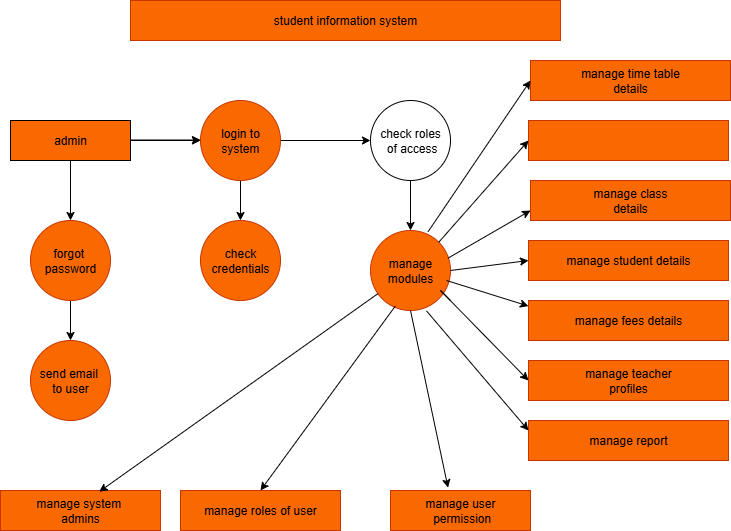

The diagram above was exported from draw.io. Its source (the exported page's mxGraphModel, read from the mxfile embedded in the PNG):
<mxGraphModel dx="1034" dy="574" grid="1" gridSize="10" guides="1" tooltips="1" connect="1" arrows="1" fold="1" page="1" pageScale="1" pageWidth="850" pageHeight="1100" background="light-dark(#FFFFFF,#000000)" math="0" shadow="0">
  <root>
    <mxCell id="0" />
    <mxCell id="1" parent="0" />
    <mxCell id="Nr3dFcfWALeVG4TjlSHD-24" value="student information system" style="rounded=0;whiteSpace=wrap;html=1;fillColor=light-dark(#FA6800,#FF8000);fontColor=#000000;strokeColor=#C73500;" vertex="1" parent="1">
      <mxGeometry x="150" y="70" width="430" height="40" as="geometry" />
    </mxCell>
    <mxCell id="Nr3dFcfWALeVG4TjlSHD-46" value="" style="edgeStyle=orthogonalEdgeStyle;rounded=0;orthogonalLoop=1;jettySize=auto;html=1;" edge="1" parent="1" source="Nr3dFcfWALeVG4TjlSHD-25" target="Nr3dFcfWALeVG4TjlSHD-28">
      <mxGeometry relative="1" as="geometry" />
    </mxCell>
    <mxCell id="Nr3dFcfWALeVG4TjlSHD-48" value="" style="edgeStyle=orthogonalEdgeStyle;rounded=0;orthogonalLoop=1;jettySize=auto;html=1;" edge="1" parent="1" source="Nr3dFcfWALeVG4TjlSHD-25" target="Nr3dFcfWALeVG4TjlSHD-26">
      <mxGeometry relative="1" as="geometry" />
    </mxCell>
    <mxCell id="Nr3dFcfWALeVG4TjlSHD-25" value="login to system" style="ellipse;whiteSpace=wrap;html=1;aspect=fixed;fillColor=light-dark(#FA6800,#FF8000);fontColor=#000000;strokeColor=#C73500;" vertex="1" parent="1">
      <mxGeometry x="220" y="170" width="80" height="80" as="geometry" />
    </mxCell>
    <mxCell id="Nr3dFcfWALeVG4TjlSHD-52" value="" style="edgeStyle=orthogonalEdgeStyle;rounded=0;orthogonalLoop=1;jettySize=auto;html=1;" edge="1" parent="1" source="Nr3dFcfWALeVG4TjlSHD-26" target="Nr3dFcfWALeVG4TjlSHD-27">
      <mxGeometry relative="1" as="geometry" />
    </mxCell>
    <mxCell id="Nr3dFcfWALeVG4TjlSHD-26" value="check roles&lt;div&gt;&amp;nbsp;of access&lt;/div&gt;" style="ellipse;whiteSpace=wrap;html=1;aspect=fixed;fillColor=light-dark(#FFFFFF,#FF8000);" vertex="1" parent="1">
      <mxGeometry x="390" y="170" width="80" height="80" as="geometry" />
    </mxCell>
    <mxCell id="Nr3dFcfWALeVG4TjlSHD-27" value="manage&lt;div&gt;modules&lt;/div&gt;" style="ellipse;whiteSpace=wrap;html=1;aspect=fixed;fillColor=light-dark(#FA6800,#FF8000);fontColor=#000000;strokeColor=#C73500;" vertex="1" parent="1">
      <mxGeometry x="390" y="300" width="80" height="80" as="geometry" />
    </mxCell>
    <mxCell id="Nr3dFcfWALeVG4TjlSHD-28" value="check credentials" style="ellipse;whiteSpace=wrap;html=1;aspect=fixed;fillColor=light-dark(#FA6800,#FF8000);fontColor=#000000;strokeColor=#C73500;" vertex="1" parent="1">
      <mxGeometry x="220" y="290" width="80" height="80" as="geometry" />
    </mxCell>
    <mxCell id="Nr3dFcfWALeVG4TjlSHD-43" value="" style="edgeStyle=orthogonalEdgeStyle;rounded=0;orthogonalLoop=1;jettySize=auto;html=1;" edge="1" parent="1" source="Nr3dFcfWALeVG4TjlSHD-30" target="Nr3dFcfWALeVG4TjlSHD-25">
      <mxGeometry relative="1" as="geometry" />
    </mxCell>
    <mxCell id="Nr3dFcfWALeVG4TjlSHD-53" value="" style="edgeStyle=orthogonalEdgeStyle;rounded=0;orthogonalLoop=1;jettySize=auto;html=1;" edge="1" parent="1" source="Nr3dFcfWALeVG4TjlSHD-30" target="Nr3dFcfWALeVG4TjlSHD-31">
      <mxGeometry relative="1" as="geometry" />
    </mxCell>
    <mxCell id="Nr3dFcfWALeVG4TjlSHD-30" value="admin" style="rounded=0;whiteSpace=wrap;html=1;fillColor=light-dark(#FA6800,#FF8000);" vertex="1" parent="1">
      <mxGeometry x="30" y="190" width="120" height="40" as="geometry" />
    </mxCell>
    <mxCell id="Nr3dFcfWALeVG4TjlSHD-54" value="" style="edgeStyle=orthogonalEdgeStyle;rounded=0;orthogonalLoop=1;jettySize=auto;html=1;" edge="1" parent="1" source="Nr3dFcfWALeVG4TjlSHD-31" target="Nr3dFcfWALeVG4TjlSHD-32">
      <mxGeometry relative="1" as="geometry" />
    </mxCell>
    <mxCell id="Nr3dFcfWALeVG4TjlSHD-31" value="forgot&amp;nbsp;&lt;div&gt;password&lt;/div&gt;" style="ellipse;whiteSpace=wrap;html=1;aspect=fixed;fillColor=light-dark(#FA6800,#FF8000);fontColor=#000000;strokeColor=#C73500;" vertex="1" parent="1">
      <mxGeometry x="50" y="290" width="80" height="80" as="geometry" />
    </mxCell>
    <mxCell id="Nr3dFcfWALeVG4TjlSHD-32" value="send email&amp;nbsp;&lt;div&gt;to user&lt;/div&gt;" style="ellipse;whiteSpace=wrap;html=1;aspect=fixed;fillColor=light-dark(#FA6800,#FF8000);fontColor=#000000;strokeColor=#C73500;" vertex="1" parent="1">
      <mxGeometry x="50" y="410" width="80" height="80" as="geometry" />
    </mxCell>
    <mxCell id="Nr3dFcfWALeVG4TjlSHD-33" value="manage time table&lt;div&gt;details&lt;/div&gt;" style="rounded=0;whiteSpace=wrap;html=1;fillColor=#fa6800;fontColor=#000000;strokeColor=#C73500;" vertex="1" parent="1">
      <mxGeometry x="550" y="130" width="200" height="40" as="geometry" />
    </mxCell>
    <mxCell id="Nr3dFcfWALeVG4TjlSHD-34" value="manage class&lt;div&gt;details&lt;/div&gt;" style="rounded=0;whiteSpace=wrap;html=1;fillColor=#fa6800;fontColor=#000000;strokeColor=#C73500;" vertex="1" parent="1">
      <mxGeometry x="550" y="250" width="200" height="40" as="geometry" />
    </mxCell>
    <mxCell id="Nr3dFcfWALeVG4TjlSHD-35" value="manage user&lt;div&gt;&amp;nbsp;permission&lt;/div&gt;" style="rounded=0;whiteSpace=wrap;html=1;fillColor=#fa6800;fontColor=#000000;strokeColor=#C73500;" vertex="1" parent="1">
      <mxGeometry x="410" y="560" width="140" height="40" as="geometry" />
    </mxCell>
    <mxCell id="Nr3dFcfWALeVG4TjlSHD-36" value="manage roles of user" style="rounded=0;whiteSpace=wrap;html=1;fillColor=#fa6800;fontColor=#000000;strokeColor=#C73500;" vertex="1" parent="1">
      <mxGeometry x="200" y="560" width="160" height="40" as="geometry" />
    </mxCell>
    <mxCell id="Nr3dFcfWALeVG4TjlSHD-37" value="manage report" style="rounded=0;whiteSpace=wrap;html=1;fillColor=#fa6800;fontColor=#000000;strokeColor=#C73500;" vertex="1" parent="1">
      <mxGeometry x="548" y="490" width="200" height="40" as="geometry" />
    </mxCell>
    <mxCell id="Nr3dFcfWALeVG4TjlSHD-38" value="" style="rounded=0;whiteSpace=wrap;html=1;fillColor=#fa6800;fontColor=#000000;strokeColor=#C73500;" vertex="1" parent="1">
      <mxGeometry x="548" y="190" width="200" height="40" as="geometry" />
    </mxCell>
    <mxCell id="Nr3dFcfWALeVG4TjlSHD-39" value="manage teacher&lt;div&gt;profiles&lt;/div&gt;" style="rounded=0;whiteSpace=wrap;html=1;fillColor=#fa6800;fontColor=#000000;strokeColor=#C73500;" vertex="1" parent="1">
      <mxGeometry x="548" y="430" width="200" height="40" as="geometry" />
    </mxCell>
    <mxCell id="Nr3dFcfWALeVG4TjlSHD-40" value="manage student details" style="rounded=0;whiteSpace=wrap;html=1;fillColor=#fa6800;fontColor=#000000;strokeColor=#C73500;" vertex="1" parent="1">
      <mxGeometry x="548" y="310" width="200" height="40" as="geometry" />
    </mxCell>
    <mxCell id="Nr3dFcfWALeVG4TjlSHD-41" value="manage fees details" style="rounded=0;whiteSpace=wrap;html=1;fillColor=#fa6800;fontColor=#000000;strokeColor=#C73500;" vertex="1" parent="1">
      <mxGeometry x="548" y="370" width="200" height="40" as="geometry" />
    </mxCell>
    <mxCell id="Nr3dFcfWALeVG4TjlSHD-42" value="manage system&amp;nbsp;&lt;div&gt;admins&lt;/div&gt;" style="rounded=0;whiteSpace=wrap;html=1;fillColor=#fa6800;fontColor=#000000;strokeColor=#C73500;" vertex="1" parent="1">
      <mxGeometry x="20" y="560" width="160" height="40" as="geometry" />
    </mxCell>
    <mxCell id="Nr3dFcfWALeVG4TjlSHD-50" value="" style="endArrow=classic;html=1;rounded=0;exitX=1;exitY=0.75;exitDx=0;exitDy=0;entryX=0;entryY=0.625;entryDx=0;entryDy=0;entryPerimeter=0;" edge="1" parent="1">
      <mxGeometry width="50" height="50" relative="1" as="geometry">
        <mxPoint x="150" y="209.5" as="sourcePoint" />
        <mxPoint x="220" y="209.5" as="targetPoint" />
      </mxGeometry>
    </mxCell>
    <mxCell id="Nr3dFcfWALeVG4TjlSHD-55" value="" style="endArrow=classic;html=1;rounded=0;entryX=0.617;entryY=0.03;entryDx=0;entryDy=0;entryPerimeter=0;" edge="1" parent="1" source="Nr3dFcfWALeVG4TjlSHD-27" target="Nr3dFcfWALeVG4TjlSHD-42">
      <mxGeometry width="50" height="50" relative="1" as="geometry">
        <mxPoint x="220" y="530" as="sourcePoint" />
        <mxPoint x="270" y="480" as="targetPoint" />
      </mxGeometry>
    </mxCell>
    <mxCell id="Nr3dFcfWALeVG4TjlSHD-56" value="" style="endArrow=classic;html=1;rounded=0;entryX=0.5;entryY=0;entryDx=0;entryDy=0;exitX=0.31;exitY=0.945;exitDx=0;exitDy=0;exitPerimeter=0;" edge="1" parent="1" source="Nr3dFcfWALeVG4TjlSHD-27" target="Nr3dFcfWALeVG4TjlSHD-36">
      <mxGeometry width="50" height="50" relative="1" as="geometry">
        <mxPoint x="420" y="390" as="sourcePoint" />
        <mxPoint x="360" y="638" as="targetPoint" />
        <Array as="points" />
      </mxGeometry>
    </mxCell>
    <mxCell id="Nr3dFcfWALeVG4TjlSHD-60" value="" style="endArrow=classic;html=1;rounded=0;entryX=0.411;entryY=-0.07;entryDx=0;entryDy=0;entryPerimeter=0;" edge="1" parent="1" target="Nr3dFcfWALeVG4TjlSHD-35">
      <mxGeometry width="50" height="50" relative="1" as="geometry">
        <mxPoint x="430" y="380" as="sourcePoint" />
        <mxPoint x="410" y="548" as="targetPoint" />
        <Array as="points">
          <mxPoint x="430" y="380" />
        </Array>
      </mxGeometry>
    </mxCell>
    <mxCell id="Nr3dFcfWALeVG4TjlSHD-63" value="" style="endArrow=classic;html=1;rounded=0;entryX=0;entryY=0.5;entryDx=0;entryDy=0;exitX=0.72;exitY=0.015;exitDx=0;exitDy=0;exitPerimeter=0;" edge="1" parent="1" source="Nr3dFcfWALeVG4TjlSHD-27" target="Nr3dFcfWALeVG4TjlSHD-33">
      <mxGeometry width="50" height="50" relative="1" as="geometry">
        <mxPoint x="460" y="290" as="sourcePoint" />
        <mxPoint x="540" y="160" as="targetPoint" />
      </mxGeometry>
    </mxCell>
    <mxCell id="Nr3dFcfWALeVG4TjlSHD-64" value="" style="endArrow=classic;html=1;rounded=0;entryX=0;entryY=0.5;entryDx=0;entryDy=0;exitX=1;exitY=0;exitDx=0;exitDy=0;" edge="1" parent="1" source="Nr3dFcfWALeVG4TjlSHD-27" target="Nr3dFcfWALeVG4TjlSHD-38">
      <mxGeometry width="50" height="50" relative="1" as="geometry">
        <mxPoint x="470" y="451" as="sourcePoint" />
        <mxPoint x="572" y="300" as="targetPoint" />
      </mxGeometry>
    </mxCell>
    <mxCell id="Nr3dFcfWALeVG4TjlSHD-65" value="" style="endArrow=classic;html=1;rounded=0;entryX=0;entryY=0.75;entryDx=0;entryDy=0;exitX=0.97;exitY=0.345;exitDx=0;exitDy=0;exitPerimeter=0;" edge="1" parent="1" source="Nr3dFcfWALeVG4TjlSHD-27" target="Nr3dFcfWALeVG4TjlSHD-34">
      <mxGeometry width="50" height="50" relative="1" as="geometry">
        <mxPoint x="490" y="531" as="sourcePoint" />
        <mxPoint x="592" y="380" as="targetPoint" />
      </mxGeometry>
    </mxCell>
    <mxCell id="Nr3dFcfWALeVG4TjlSHD-66" value="" style="endArrow=classic;html=1;rounded=0;exitX=1;exitY=0.5;exitDx=0;exitDy=0;entryX=0;entryY=0.5;entryDx=0;entryDy=0;" edge="1" parent="1" source="Nr3dFcfWALeVG4TjlSHD-27" target="Nr3dFcfWALeVG4TjlSHD-40">
      <mxGeometry width="50" height="50" relative="1" as="geometry">
        <mxPoint x="450" y="601" as="sourcePoint" />
        <mxPoint x="540" y="340" as="targetPoint" />
      </mxGeometry>
    </mxCell>
    <mxCell id="Nr3dFcfWALeVG4TjlSHD-67" value="" style="endArrow=classic;html=1;rounded=0;entryX=0;entryY=0.5;entryDx=0;entryDy=0;exitX=0.95;exitY=0.805;exitDx=0;exitDy=0;exitPerimeter=0;" edge="1" parent="1">
      <mxGeometry width="50" height="50" relative="1" as="geometry">
        <mxPoint x="466" y="350" as="sourcePoint" />
        <mxPoint x="548" y="375.6" as="targetPoint" />
      </mxGeometry>
    </mxCell>
    <mxCell id="Nr3dFcfWALeVG4TjlSHD-68" value="" style="endArrow=classic;html=1;rounded=0;entryX=0;entryY=0.5;entryDx=0;entryDy=0;" edge="1" parent="1" target="Nr3dFcfWALeVG4TjlSHD-39">
      <mxGeometry width="50" height="50" relative="1" as="geometry">
        <mxPoint x="470" y="370" as="sourcePoint" />
        <mxPoint x="540" y="440" as="targetPoint" />
        <Array as="points">
          <mxPoint x="460" y="360" />
        </Array>
      </mxGeometry>
    </mxCell>
    <mxCell id="Nr3dFcfWALeVG4TjlSHD-69" value="" style="endArrow=classic;html=1;rounded=0;entryX=0;entryY=0.25;entryDx=0;entryDy=0;exitX=0.7;exitY=1.005;exitDx=0;exitDy=0;exitPerimeter=0;" edge="1" parent="1" source="Nr3dFcfWALeVG4TjlSHD-27" target="Nr3dFcfWALeVG4TjlSHD-37">
      <mxGeometry width="50" height="50" relative="1" as="geometry">
        <mxPoint x="460" y="581" as="sourcePoint" />
        <mxPoint x="562" y="430" as="targetPoint" />
      </mxGeometry>
    </mxCell>
  </root>
</mxGraphModel>